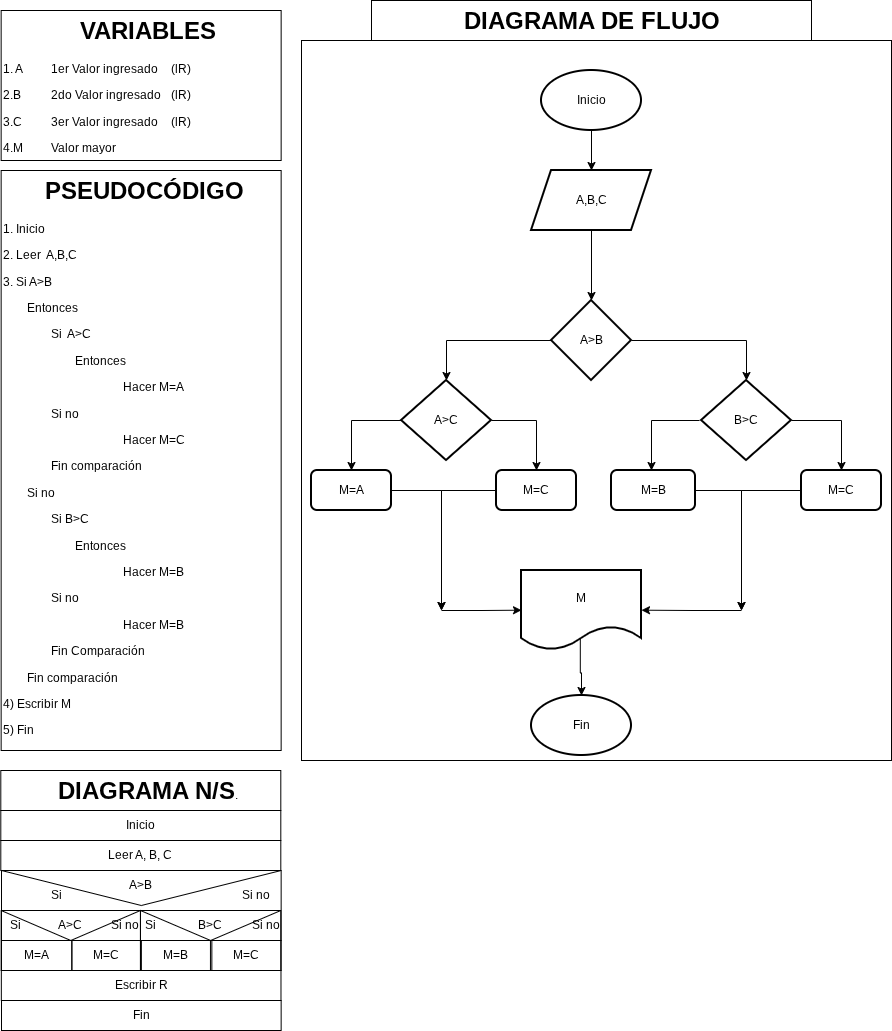

The diagram above was exported from draw.io. Its source (the exported page's mxGraphModel, read from the mxfile embedded in the PNG):
<mxGraphModel dx="1680" dy="465" grid="1" gridSize="10" guides="1" tooltips="1" connect="1" arrows="1" fold="1" page="1" pageScale="1" pageWidth="827" pageHeight="1169" math="0" shadow="0">
  <root>
    <mxCell id="0" />
    <mxCell id="1" parent="0" />
    <mxCell id="vXOp1WEjbtZ6DIgwmU-Z-1" parent="1" style="shape=message;html=1;html=1;outlineConnect=0;labelPosition=center;verticalLabelPosition=bottom;align=center;verticalAlign=top;rotation=0;fillColor=none;" value="" vertex="1">
      <mxGeometry height="70" width="279.65" x="-9.999999999999998" y="870" as="geometry" />
    </mxCell>
    <mxCell id="vXOp1WEjbtZ6DIgwmU-Z-2" parent="1" style="text;html=1;whiteSpace=wrap;overflow=hidden;rounded=0;perimeterSpacing=1;strokeColor=default;" value="&lt;h1 style=&quot;text-align: center; margin-top: 0px;&quot;&gt;&amp;nbsp; &amp;nbsp; &amp;nbsp; PSEUDOCÓDIGO&lt;/h1&gt;&lt;p&gt;1. Inicio&lt;/p&gt;&lt;p&gt;2. Leer&amp;nbsp; A,B,C&lt;/p&gt;&lt;p&gt;3. Si A&amp;gt;B&lt;/p&gt;&lt;p&gt;&lt;span style=&quot;white-space: pre;&quot;&gt;&#09;&lt;/span&gt;Entonces&lt;br&gt;&lt;/p&gt;&lt;p&gt;&lt;span style=&quot;white-space: pre;&quot;&gt;&#09;&lt;span style=&quot;white-space: pre;&quot;&gt;&#09;&lt;/span&gt;&lt;/span&gt;Si&amp;nbsp; A&amp;gt;C&lt;br&gt;&lt;/p&gt;&lt;p&gt;&lt;span style=&quot;white-space: pre;&quot;&gt;&#09;&lt;/span&gt;&lt;span style=&quot;white-space: pre;&quot;&gt;&#09;&lt;/span&gt;&lt;span style=&quot;white-space: pre;&quot;&gt;&#09;&lt;/span&gt;Entonces&lt;br&gt;&lt;/p&gt;&lt;p&gt;&lt;span style=&quot;white-space: pre;&quot;&gt;&#09;&lt;/span&gt;&lt;span style=&quot;white-space: pre;&quot;&gt;&#09;&lt;/span&gt;&lt;span style=&quot;white-space: pre;&quot;&gt;&#09;&lt;span style=&quot;white-space: pre;&quot;&gt;&#09;&lt;span style=&quot;white-space: pre;&quot;&gt;&#09;&lt;/span&gt;&lt;/span&gt;&lt;/span&gt;Hacer M=A&lt;/p&gt;&lt;p&gt;&lt;span style=&quot;white-space: pre;&quot;&gt;&#09;&lt;/span&gt;&lt;span style=&quot;white-space: pre;&quot;&gt;&#09;&lt;/span&gt;Si no&lt;/p&gt;&lt;p&gt;&lt;span style=&quot;white-space: pre;&quot;&gt;&#09;&lt;/span&gt;&lt;span style=&quot;white-space: pre;&quot;&gt;&#09;&lt;/span&gt;&lt;span style=&quot;white-space: pre;&quot;&gt;&#09;&lt;span style=&quot;white-space: pre;&quot;&gt;&#09;&lt;span style=&quot;white-space: pre;&quot;&gt;&#09;&lt;/span&gt;&lt;/span&gt;&lt;/span&gt;Hacer M=C&lt;br&gt;&lt;/p&gt;&lt;p&gt;&lt;span style=&quot;white-space: pre;&quot;&gt;&#09;&lt;span style=&quot;white-space: pre;&quot;&gt;&#09;&lt;/span&gt;&lt;/span&gt;Fin comparación&lt;br&gt;&lt;/p&gt;&lt;p&gt;&lt;span style=&quot;white-space: pre;&quot;&gt;&#09;&lt;/span&gt;Si no&lt;/p&gt;&lt;p&gt;&lt;span style=&quot;white-space: pre;&quot;&gt;&#09;&lt;/span&gt;&lt;span style=&quot;white-space: pre;&quot;&gt;&#09;&lt;/span&gt;Si B&amp;gt;C&lt;br&gt;&lt;/p&gt;&lt;p&gt;&lt;span style=&quot;white-space: pre;&quot;&gt;&#09;&lt;/span&gt;&lt;span style=&quot;white-space: pre;&quot;&gt;&#09;&lt;/span&gt;&lt;span style=&quot;white-space: pre;&quot;&gt;&#09;&lt;/span&gt;Entonces&lt;br&gt;&lt;/p&gt;&lt;p&gt;&lt;span style=&quot;white-space: pre;&quot;&gt;&#09;&lt;/span&gt;&lt;span style=&quot;white-space: pre;&quot;&gt;&#09;&lt;/span&gt;&lt;span style=&quot;white-space: pre;&quot;&gt;&#09;&lt;span style=&quot;white-space: pre;&quot;&gt;&#09;&lt;/span&gt;&lt;span style=&quot;white-space: pre;&quot;&gt;&#09;&lt;/span&gt;&lt;/span&gt;Hacer M=B&lt;br&gt;&lt;/p&gt;&lt;p&gt;&lt;span style=&quot;white-space: pre;&quot;&gt;&#09;&lt;/span&gt;&lt;span style=&quot;white-space: pre;&quot;&gt;&#09;&lt;/span&gt;Si no&lt;br&gt;&lt;/p&gt;&lt;p&gt;&lt;span style=&quot;white-space: pre;&quot;&gt;&#09;&lt;/span&gt;&lt;span style=&quot;white-space: pre;&quot;&gt;&#09;&lt;/span&gt;&lt;span style=&quot;white-space: pre;&quot;&gt;&#09;&lt;span style=&quot;white-space: pre;&quot;&gt;&#09;&lt;/span&gt;&lt;span style=&quot;white-space: pre;&quot;&gt;&#09;&lt;/span&gt;&lt;/span&gt;Hacer M=B&lt;br&gt;&lt;/p&gt;&lt;p&gt;&lt;span style=&quot;white-space: pre;&quot;&gt;&#09;&lt;span style=&quot;white-space: pre;&quot;&gt;&#09;&lt;/span&gt;&lt;/span&gt;Fin Comparación&lt;br&gt;&lt;/p&gt;&lt;p&gt;&lt;span style=&quot;white-space: pre;&quot;&gt;&#09;&lt;/span&gt;Fin comparación&lt;br&gt;&lt;/p&gt;&lt;p&gt;4) Escribir M&lt;/p&gt;&lt;p&gt;5) Fin&lt;/p&gt;&lt;p&gt;&lt;br&gt;&lt;/p&gt;&lt;p&gt;&lt;br&gt;&lt;/p&gt;&lt;p&gt;&lt;br&gt;&lt;/p&gt;&lt;p&gt;&lt;br&gt;&lt;/p&gt;&lt;p&gt;&lt;br&gt;&lt;/p&gt;&lt;p&gt;&lt;span style=&quot;white-space: pre;&quot;&gt;&#09;&lt;/span&gt;&lt;span style=&quot;white-space: pre;&quot;&gt;&#09;&lt;/span&gt;Hacer N = &quot;Negativo&lt;br&gt;&lt;/p&gt;&lt;p&gt;&lt;span style=&quot;white-space: pre;&quot;&gt;&#09;&lt;/span&gt;Fin comparacion&lt;/p&gt;&lt;p&gt;4. Escribir R&lt;/p&gt;&lt;p&gt;5. Fin&lt;/p&gt;&lt;p&gt;&lt;br&gt;&lt;/p&gt;" vertex="1">
      <mxGeometry height="580" width="280" x="-10.35" y="170" as="geometry" />
    </mxCell>
    <mxCell id="vXOp1WEjbtZ6DIgwmU-Z-3" parent="1" style="text;html=1;whiteSpace=wrap;overflow=hidden;rounded=0;perimeterSpacing=1;strokeColor=default;" value="&lt;h1 style=&quot;text-align: center; margin-top: 0px;&quot;&gt;&amp;nbsp; &amp;nbsp; &amp;nbsp; &amp;nbsp; &amp;nbsp; &amp;nbsp;VARIABLES&lt;/h1&gt;&lt;p&gt;1. A&lt;span style=&quot;white-space: pre;&quot;&gt;&#09;&lt;span style=&quot;white-space: pre;&quot;&gt;&#09;&lt;/span&gt;1er Valor ingresado &lt;/span&gt;&lt;span style=&quot;white-space: pre;&quot;&gt;&#09;&lt;/span&gt;(lR)&lt;/p&gt;&lt;p&gt;2.B&lt;span style=&quot;white-space: pre;&quot;&gt;&#09;&lt;/span&gt;&lt;span style=&quot;white-space: pre;&quot;&gt;&#09;&lt;/span&gt;2do Valor ingresado&lt;span style=&quot;white-space: pre;&quot;&gt;&#09;&lt;/span&gt;(lR)&lt;/p&gt;&lt;p&gt;3.C&lt;span style=&quot;white-space: pre;&quot;&gt;&#09;&lt;/span&gt;&lt;span style=&quot;white-space: pre;&quot;&gt;&#09;&lt;/span&gt;3er Valor ingresado&lt;span style=&quot;white-space: pre;&quot;&gt;&#09;&lt;/span&gt;(lR)&lt;/p&gt;&lt;p&gt;4.M&lt;span style=&quot;white-space: pre;&quot;&gt;&#09;&lt;/span&gt;&lt;span style=&quot;white-space: pre;&quot;&gt;&#09;&lt;/span&gt;Valor mayor&lt;/p&gt;&lt;p&gt;5.&lt;/p&gt;&lt;p&gt;&lt;br&gt;&lt;/p&gt;" vertex="1">
      <mxGeometry height="150" width="280" x="-10.35" y="10" as="geometry" />
    </mxCell>
    <mxCell id="vXOp1WEjbtZ6DIgwmU-Z-4" parent="1" style="text;html=1;whiteSpace=wrap;overflow=hidden;rounded=0;perimeterSpacing=1;strokeColor=default;" value="&lt;h1 style=&quot;text-align: center; margin-top: 0px;&quot;&gt;&amp;nbsp; &amp;nbsp; &amp;nbsp; &amp;nbsp; DIAGRAMA N/S&lt;span style=&quot;background-color: transparent; color: light-dark(rgb(0, 0, 0), rgb(255, 255, 255)); font-size: 12px; font-weight: normal; text-align: left;&quot;&gt;.&lt;/span&gt;&lt;/h1&gt;&lt;p&gt;&lt;br&gt;&lt;/p&gt;" vertex="1">
      <mxGeometry height="40" width="280" x="-10.700000000000001" y="770" as="geometry" />
    </mxCell>
    <mxCell id="vXOp1WEjbtZ6DIgwmU-Z-5" parent="1" style="rounded=0;whiteSpace=wrap;html=1;fillColor=none;" value="Inicio" vertex="1">
      <mxGeometry height="30" width="280" x="-10.700000000000001" y="810" as="geometry" />
    </mxCell>
    <mxCell id="vXOp1WEjbtZ6DIgwmU-Z-6" parent="1" style="rounded=0;whiteSpace=wrap;html=1;fillColor=none;" value="Leer A, B, C" vertex="1">
      <mxGeometry height="30" width="280" x="-10.700000000000001" y="840" as="geometry" />
    </mxCell>
    <mxCell id="vXOp1WEjbtZ6DIgwmU-Z-7" parent="1" style="rounded=0;whiteSpace=wrap;html=1;fillColor=none;" value="Escribir R" vertex="1">
      <mxGeometry height="30" width="279.65" x="-10.17" y="970" as="geometry" />
    </mxCell>
    <mxCell id="vXOp1WEjbtZ6DIgwmU-Z-9" parent="1" style="rounded=0;whiteSpace=wrap;html=1;fillColor=none;" value="Fin" vertex="1">
      <mxGeometry height="30" width="279.65" x="-10" y="1000" as="geometry" />
    </mxCell>
    <mxCell id="vXOp1WEjbtZ6DIgwmU-Z-12" parent="1" style="text;html=1;whiteSpace=wrap;strokeColor=none;fillColor=none;align=center;verticalAlign=middle;rounded=0;autosize=1;resizable=0;" value="A&amp;gt;B" vertex="1">
      <mxGeometry height="30" width="50" x="104.47" y="870" as="geometry" />
    </mxCell>
    <mxCell id="vXOp1WEjbtZ6DIgwmU-Z-13" parent="1" style="text;html=1;whiteSpace=wrap;overflow=hidden;rounded=0;perimeterSpacing=1;strokeColor=default;" value="&lt;h1 style=&quot;text-align: center; margin-top: 0px;&quot;&gt;&amp;nbsp; &amp;nbsp; &amp;nbsp; &amp;nbsp; &amp;nbsp; &amp;nbsp; &amp;nbsp;DIAGRAMA DE FLUJO&lt;/h1&gt;&lt;p&gt;&lt;br&gt;&lt;/p&gt;" vertex="1">
      <mxGeometry height="40" width="440" x="360" as="geometry" />
    </mxCell>
    <mxCell id="vXOp1WEjbtZ6DIgwmU-Z-14" parent="1" style="rounded=0;whiteSpace=wrap;html=1;fillColor=none;" value="" vertex="1">
      <mxGeometry height="720" width="590" x="290" y="40" as="geometry" />
    </mxCell>
    <mxCell id="oavf9Ijv2a04kxyNX2uJ-2" parent="1" style="text;html=1;whiteSpace=wrap;strokeColor=none;fillColor=none;align=center;verticalAlign=middle;rounded=0;autosize=1;resizable=0;" value="Si" vertex="1">
      <mxGeometry height="30" width="30" x="29.65" y="880" as="geometry" />
    </mxCell>
    <mxCell id="oavf9Ijv2a04kxyNX2uJ-4" parent="1" style="text;html=1;whiteSpace=wrap;strokeColor=none;fillColor=none;align=center;verticalAlign=middle;rounded=0;autosize=1;resizable=0;" value="Si no" vertex="1">
      <mxGeometry height="30" width="50" x="219.65" y="880" as="geometry" />
    </mxCell>
    <mxCell id="oavf9Ijv2a04kxyNX2uJ-5" parent="1" style="rounded=0;whiteSpace=wrap;html=1;fillColor=none;" value="&lt;div style=&quot;text-align: left;&quot;&gt;&lt;br&gt;&lt;/div&gt;" vertex="1">
      <mxGeometry height="30" width="70.35" x="-10" y="940" as="geometry" />
    </mxCell>
    <mxCell id="oavf9Ijv2a04kxyNX2uJ-9" edge="1" parent="1" source="oavf9Ijv2a04kxyNX2uJ-7" style="edgeStyle=orthogonalEdgeStyle;rounded=0;orthogonalLoop=1;jettySize=auto;html=1;" target="oavf9Ijv2a04kxyNX2uJ-8" value="">
      <mxGeometry relative="1" as="geometry" />
    </mxCell>
    <mxCell id="oavf9Ijv2a04kxyNX2uJ-7" parent="1" style="strokeWidth=2;html=1;shape=mxgraph.flowchart.start_1;whiteSpace=wrap;" value="Inicio" vertex="1">
      <mxGeometry height="60" width="100" x="530" y="70" as="geometry" />
    </mxCell>
    <mxCell id="oavf9Ijv2a04kxyNX2uJ-11" edge="1" parent="1" source="oavf9Ijv2a04kxyNX2uJ-8" style="edgeStyle=orthogonalEdgeStyle;rounded=0;orthogonalLoop=1;jettySize=auto;html=1;" target="oavf9Ijv2a04kxyNX2uJ-10" value="">
      <mxGeometry relative="1" as="geometry" />
    </mxCell>
    <mxCell id="oavf9Ijv2a04kxyNX2uJ-8" parent="1" style="shape=parallelogram;perimeter=parallelogramPerimeter;whiteSpace=wrap;html=1;fixedSize=1;strokeWidth=2;" value="A,B,C" vertex="1">
      <mxGeometry height="60" width="120" x="520" y="170" as="geometry" />
    </mxCell>
    <mxCell id="oavf9Ijv2a04kxyNX2uJ-13" edge="1" parent="1" source="oavf9Ijv2a04kxyNX2uJ-10" style="edgeStyle=orthogonalEdgeStyle;rounded=0;orthogonalLoop=1;jettySize=auto;html=1;entryX=0.5;entryY=0;entryDx=0;entryDy=0;" target="oavf9Ijv2a04kxyNX2uJ-25" value="">
      <mxGeometry relative="1" as="geometry">
        <mxPoint x="470" y="390" as="targetPoint" />
      </mxGeometry>
    </mxCell>
    <mxCell id="oavf9Ijv2a04kxyNX2uJ-15" edge="1" parent="1" source="oavf9Ijv2a04kxyNX2uJ-10" style="edgeStyle=orthogonalEdgeStyle;rounded=0;orthogonalLoop=1;jettySize=auto;html=1;entryX=0.5;entryY=0;entryDx=0;entryDy=0;" target="oavf9Ijv2a04kxyNX2uJ-27" value="">
      <mxGeometry relative="1" as="geometry">
        <mxPoint x="690" y="390" as="targetPoint" />
      </mxGeometry>
    </mxCell>
    <mxCell id="oavf9Ijv2a04kxyNX2uJ-10" parent="1" style="rhombus;whiteSpace=wrap;html=1;strokeWidth=2;" value="A&amp;gt;B" vertex="1">
      <mxGeometry height="80" width="80" x="540" y="300" as="geometry" />
    </mxCell>
    <mxCell id="oavf9Ijv2a04kxyNX2uJ-24" edge="1" parent="1" source="oavf9Ijv2a04kxyNX2uJ-16" style="edgeStyle=orthogonalEdgeStyle;rounded=0;orthogonalLoop=1;jettySize=auto;html=1;exitX=0.49;exitY=0.75;exitDx=0;exitDy=0;exitPerimeter=0;" target="oavf9Ijv2a04kxyNX2uJ-22" value="">
      <mxGeometry relative="1" as="geometry" />
    </mxCell>
    <mxCell id="oavf9Ijv2a04kxyNX2uJ-52" edge="1" parent="1" style="edgeStyle=orthogonalEdgeStyle;rounded=0;orthogonalLoop=1;jettySize=auto;html=1;">
      <mxGeometry relative="1" as="geometry">
        <mxPoint x="430" y="610" as="sourcePoint" />
        <mxPoint x="510" y="609.68" as="targetPoint" />
      </mxGeometry>
    </mxCell>
    <mxCell id="oavf9Ijv2a04kxyNX2uJ-55" edge="1" parent="1" style="edgeStyle=orthogonalEdgeStyle;rounded=0;orthogonalLoop=1;jettySize=auto;html=1;">
      <mxGeometry relative="1" as="geometry">
        <mxPoint x="730" y="610" as="sourcePoint" />
        <mxPoint x="630" y="609.68" as="targetPoint" />
      </mxGeometry>
    </mxCell>
    <mxCell id="oavf9Ijv2a04kxyNX2uJ-16" parent="1" style="shape=document;whiteSpace=wrap;html=1;boundedLbl=1;rounded=1;strokeWidth=2;" value="M" vertex="1">
      <mxGeometry height="80" width="120" x="510" y="570" as="geometry" />
    </mxCell>
    <mxCell id="oavf9Ijv2a04kxyNX2uJ-22" parent="1" style="strokeWidth=2;html=1;shape=mxgraph.flowchart.start_1;whiteSpace=wrap;" value="Fin" vertex="1">
      <mxGeometry height="60" width="100" x="520" y="695" as="geometry" />
    </mxCell>
    <mxCell id="oavf9Ijv2a04kxyNX2uJ-30" edge="1" parent="1" source="oavf9Ijv2a04kxyNX2uJ-25" style="edgeStyle=orthogonalEdgeStyle;rounded=0;orthogonalLoop=1;jettySize=auto;html=1;" target="oavf9Ijv2a04kxyNX2uJ-29" value="">
      <mxGeometry relative="1" as="geometry" />
    </mxCell>
    <mxCell id="oavf9Ijv2a04kxyNX2uJ-36" edge="1" parent="1" source="oavf9Ijv2a04kxyNX2uJ-25" style="edgeStyle=orthogonalEdgeStyle;rounded=0;orthogonalLoop=1;jettySize=auto;html=1;" target="oavf9Ijv2a04kxyNX2uJ-35" value="">
      <mxGeometry relative="1" as="geometry" />
    </mxCell>
    <mxCell id="oavf9Ijv2a04kxyNX2uJ-25" parent="1" style="rhombus;whiteSpace=wrap;html=1;strokeWidth=2;" value="A&amp;gt;C" vertex="1">
      <mxGeometry height="80" width="90" x="390" y="380" as="geometry" />
    </mxCell>
    <mxCell id="oavf9Ijv2a04kxyNX2uJ-27" parent="1" style="rhombus;whiteSpace=wrap;html=1;strokeWidth=2;" value="B&amp;gt;C" vertex="1">
      <mxGeometry height="80" width="90" x="690" y="380" as="geometry" />
    </mxCell>
    <mxCell id="oavf9Ijv2a04kxyNX2uJ-45" edge="1" parent="1" source="oavf9Ijv2a04kxyNX2uJ-29" style="edgeStyle=orthogonalEdgeStyle;rounded=0;orthogonalLoop=1;jettySize=auto;html=1;">
      <mxGeometry relative="1" as="geometry">
        <mxPoint x="430" y="610" as="targetPoint" />
      </mxGeometry>
    </mxCell>
    <mxCell id="oavf9Ijv2a04kxyNX2uJ-29" parent="1" style="rounded=1;whiteSpace=wrap;html=1;strokeWidth=2;" value="M=A" vertex="1">
      <mxGeometry height="40" width="80" x="300" y="470" as="geometry" />
    </mxCell>
    <mxCell id="oavf9Ijv2a04kxyNX2uJ-46" edge="1" parent="1" source="oavf9Ijv2a04kxyNX2uJ-35" style="edgeStyle=orthogonalEdgeStyle;rounded=0;orthogonalLoop=1;jettySize=auto;html=1;">
      <mxGeometry relative="1" as="geometry">
        <mxPoint x="430" y="610" as="targetPoint" />
      </mxGeometry>
    </mxCell>
    <mxCell id="oavf9Ijv2a04kxyNX2uJ-35" parent="1" style="rounded=1;whiteSpace=wrap;html=1;strokeWidth=2;" value="M=C" vertex="1">
      <mxGeometry height="40" width="80" x="485" y="470" as="geometry" />
    </mxCell>
    <mxCell id="oavf9Ijv2a04kxyNX2uJ-38" edge="1" parent="1" style="edgeStyle=orthogonalEdgeStyle;rounded=0;orthogonalLoop=1;jettySize=auto;html=1;" value="">
      <mxGeometry relative="1" as="geometry">
        <mxPoint x="688" y="420" as="sourcePoint" />
        <mxPoint x="640" y="470" as="targetPoint" />
      </mxGeometry>
    </mxCell>
    <mxCell id="oavf9Ijv2a04kxyNX2uJ-39" edge="1" parent="1" style="edgeStyle=orthogonalEdgeStyle;rounded=0;orthogonalLoop=1;jettySize=auto;html=1;" value="">
      <mxGeometry relative="1" as="geometry">
        <mxPoint x="780" y="420" as="sourcePoint" />
        <mxPoint x="830" y="470" as="targetPoint" />
      </mxGeometry>
    </mxCell>
    <mxCell id="oavf9Ijv2a04kxyNX2uJ-40" parent="1" style="rounded=1;whiteSpace=wrap;html=1;strokeWidth=2;" value="M=C" vertex="1">
      <mxGeometry height="40" width="80" x="790" y="470" as="geometry" />
    </mxCell>
    <mxCell id="oavf9Ijv2a04kxyNX2uJ-42" parent="1" style="rounded=1;whiteSpace=wrap;html=1;strokeWidth=2;" value="M=B" vertex="1">
      <mxGeometry height="40" width="84" x="600" y="470" as="geometry" />
    </mxCell>
    <mxCell id="oavf9Ijv2a04kxyNX2uJ-47" edge="1" parent="1" style="edgeStyle=orthogonalEdgeStyle;rounded=0;orthogonalLoop=1;jettySize=auto;html=1;">
      <mxGeometry relative="1" as="geometry">
        <mxPoint x="790" y="490" as="sourcePoint" />
        <mxPoint x="730" y="610" as="targetPoint" />
      </mxGeometry>
    </mxCell>
    <mxCell id="oavf9Ijv2a04kxyNX2uJ-48" edge="1" parent="1" style="edgeStyle=orthogonalEdgeStyle;rounded=0;orthogonalLoop=1;jettySize=auto;html=1;">
      <mxGeometry relative="1" as="geometry">
        <mxPoint x="684" y="490" as="sourcePoint" />
        <mxPoint x="730" y="610" as="targetPoint" />
      </mxGeometry>
    </mxCell>
    <mxCell id="oavf9Ijv2a04kxyNX2uJ-60" parent="1" style="shape=message;html=1;html=1;outlineConnect=0;labelPosition=center;verticalLabelPosition=bottom;align=center;verticalAlign=top;rotation=0;fillColor=none;" value="" vertex="1">
      <mxGeometry height="60" width="139.3" x="-10.35" y="910" as="geometry" />
    </mxCell>
    <mxCell id="oavf9Ijv2a04kxyNX2uJ-61" parent="1" style="shape=message;html=1;html=1;outlineConnect=0;labelPosition=center;verticalLabelPosition=bottom;align=center;verticalAlign=top;rotation=0;fillColor=none;" value="" vertex="1">
      <mxGeometry height="60" width="140.35" x="128.95000000000002" y="910" as="geometry" />
    </mxCell>
    <mxCell id="oavf9Ijv2a04kxyNX2uJ-62" parent="1" style="text;html=1;whiteSpace=wrap;strokeColor=none;fillColor=none;align=center;verticalAlign=middle;rounded=0;autosize=1;resizable=0;" value="A&amp;gt;C" vertex="1">
      <mxGeometry height="30" width="50" x="34.3" y="910" as="geometry" />
    </mxCell>
    <mxCell id="oavf9Ijv2a04kxyNX2uJ-64" parent="1" style="rounded=0;whiteSpace=wrap;html=1;fillColor=none;" value="&lt;div style=&quot;text-align: left;&quot;&gt;&lt;br&gt;&lt;/div&gt;" vertex="1">
      <mxGeometry height="30" width="69.3" x="60.35" y="940" as="geometry" />
    </mxCell>
    <mxCell id="oavf9Ijv2a04kxyNX2uJ-67" parent="1" style="rounded=0;whiteSpace=wrap;html=1;fillColor=none;" value="&lt;div style=&quot;text-align: left;&quot;&gt;&lt;br&gt;&lt;/div&gt;" vertex="1">
      <mxGeometry height="30" width="69.3" x="129.65" y="940" as="geometry" />
    </mxCell>
    <mxCell id="oavf9Ijv2a04kxyNX2uJ-68" parent="1" style="rounded=0;whiteSpace=wrap;html=1;fillColor=none;" value="&lt;div style=&quot;text-align: left;&quot;&gt;&lt;br&gt;&lt;/div&gt;" vertex="1">
      <mxGeometry height="30" width="69.3" x="200.35" y="940" as="geometry" />
    </mxCell>
    <mxCell id="oavf9Ijv2a04kxyNX2uJ-69" parent="1" style="text;html=1;whiteSpace=wrap;strokeColor=none;fillColor=none;align=center;verticalAlign=middle;rounded=0;autosize=1;resizable=0;" value="B&amp;gt;C" vertex="1">
      <mxGeometry height="30" width="50" x="174.12" y="910" as="geometry" />
    </mxCell>
    <mxCell id="oavf9Ijv2a04kxyNX2uJ-70" parent="1" style="text;html=1;whiteSpace=wrap;strokeColor=none;fillColor=none;align=center;verticalAlign=middle;rounded=0;autosize=1;resizable=0;" value="M=A" vertex="1">
      <mxGeometry height="30" width="50" x="0.17000000000000315" y="940" as="geometry" />
    </mxCell>
    <mxCell id="oavf9Ijv2a04kxyNX2uJ-71" parent="1" style="text;html=1;whiteSpace=wrap;strokeColor=none;fillColor=none;align=center;verticalAlign=middle;rounded=0;autosize=1;resizable=0;" value="M=C" vertex="1">
      <mxGeometry height="30" width="50" x="70" y="940" as="geometry" />
    </mxCell>
    <mxCell id="oavf9Ijv2a04kxyNX2uJ-73" parent="1" style="text;html=1;whiteSpace=wrap;strokeColor=none;fillColor=none;align=center;verticalAlign=middle;rounded=0;autosize=1;resizable=0;" value="M=C" vertex="1">
      <mxGeometry height="30" width="50" x="210" y="940" as="geometry" />
    </mxCell>
    <mxCell id="oavf9Ijv2a04kxyNX2uJ-74" parent="1" style="text;html=1;whiteSpace=wrap;strokeColor=none;fillColor=none;align=center;verticalAlign=middle;rounded=0;autosize=1;resizable=0;" value="M=B" vertex="1">
      <mxGeometry height="30" width="50" x="139.3" y="940" as="geometry" />
    </mxCell>
    <mxCell id="oavf9Ijv2a04kxyNX2uJ-77" parent="1" style="text;html=1;whiteSpace=wrap;strokeColor=none;fillColor=none;align=center;verticalAlign=middle;rounded=0;autosize=1;resizable=0;" value="Si" vertex="1">
      <mxGeometry height="30" width="30" x="-10.700000000000001" y="910" as="geometry" />
    </mxCell>
    <mxCell id="oavf9Ijv2a04kxyNX2uJ-78" parent="1" style="text;html=1;whiteSpace=wrap;strokeColor=none;fillColor=none;align=center;verticalAlign=middle;rounded=0;autosize=1;resizable=0;" value="Si" vertex="1">
      <mxGeometry height="30" width="30" x="124.47" y="910" as="geometry" />
    </mxCell>
    <mxCell id="oavf9Ijv2a04kxyNX2uJ-81" parent="1" style="text;html=1;whiteSpace=wrap;strokeColor=none;fillColor=none;align=center;verticalAlign=middle;rounded=0;autosize=1;resizable=0;" value="Si no" vertex="1">
      <mxGeometry height="30" width="50" x="230" y="910" as="geometry" />
    </mxCell>
    <mxCell id="oavf9Ijv2a04kxyNX2uJ-83" parent="1" style="text;html=1;whiteSpace=wrap;strokeColor=none;fillColor=none;align=center;verticalAlign=middle;rounded=0;autosize=1;resizable=0;" value="Si no" vertex="1">
      <mxGeometry height="30" width="50" x="89.30000000000001" y="910" as="geometry" />
    </mxCell>
  </root>
</mxGraphModel>